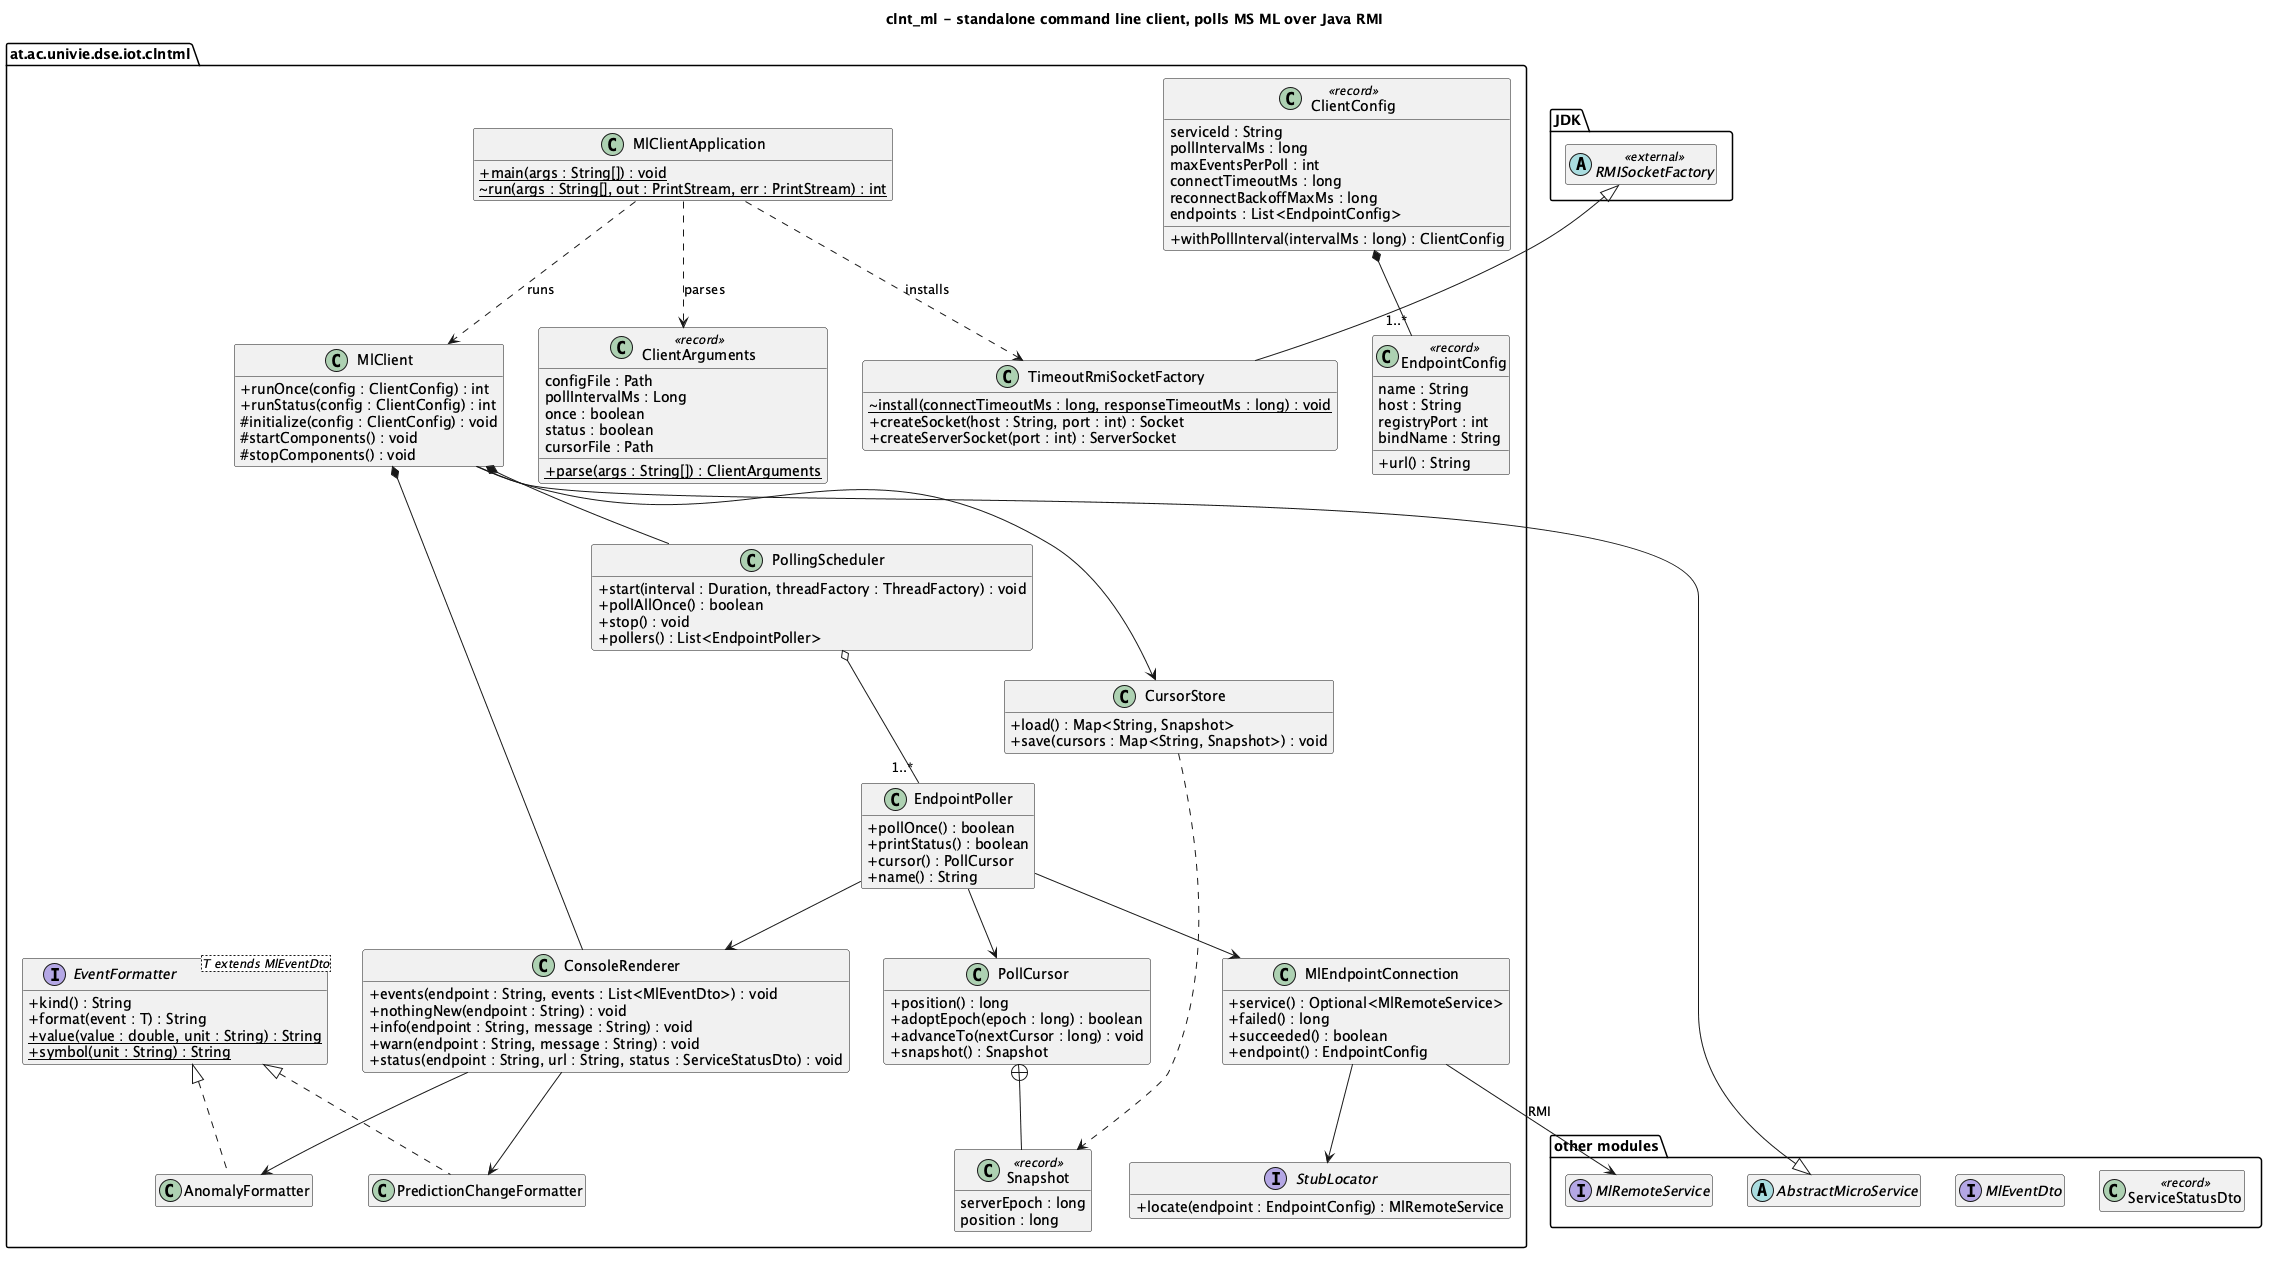

The diagram above was rendered by PlantUML. Its source (embedded in the PNG):
@startuml clnt_ml
title clnt_ml - standalone command line client, polls MS ML over Java RMI
skinparam classAttributeIconSize 0
hide empty members
set separator none

package "other modules" {
  abstract class AbstractMicroService
  interface MlRemoteService
  interface MlEventDto
  class ServiceStatusDto <<record>>
}

package "JDK" {
  abstract class RMISocketFactory <<external>>
}

package "at.ac.univie.dse.iot.clntml" {
  class MlClientApplication {
    +{static} main(args : String[]) : void
    ~{static} run(args : String[], out : PrintStream, err : PrintStream) : int
  }
  class ClientArguments <<record>> {
    configFile : Path
    pollIntervalMs : Long
    once : boolean
    status : boolean
    cursorFile : Path
    +{static} parse(args : String[]) : ClientArguments
  }
  class ClientConfig <<record>> {
    serviceId : String
    pollIntervalMs : long
    maxEventsPerPoll : int
    connectTimeoutMs : long
    reconnectBackoffMaxMs : long
    endpoints : List<EndpointConfig>
    +withPollInterval(intervalMs : long) : ClientConfig
  }
  class EndpointConfig <<record>> {
    name : String
    host : String
    registryPort : int
    bindName : String
    +url() : String
  }
  class MlClient extends AbstractMicroService {
    +runOnce(config : ClientConfig) : int
    +runStatus(config : ClientConfig) : int
    #initialize(config : ClientConfig) : void
    #startComponents() : void
    #stopComponents() : void
  }
  class PollingScheduler {
    +start(interval : Duration, threadFactory : ThreadFactory) : void
    +pollAllOnce() : boolean
    +stop() : void
    +pollers() : List<EndpointPoller>
  }
  class EndpointPoller {
    +pollOnce() : boolean
    +printStatus() : boolean
    +cursor() : PollCursor
    +name() : String
  }
  class MlEndpointConnection {
    +service() : Optional<MlRemoteService>
    +failed() : long
    +succeeded() : boolean
    +endpoint() : EndpointConfig
  }
  interface StubLocator {
    +locate(endpoint : EndpointConfig) : MlRemoteService
  }
  class PollCursor {
    +position() : long
    +adoptEpoch(epoch : long) : boolean
    +advanceTo(nextCursor : long) : void
    +snapshot() : Snapshot
  }
  class Snapshot <<record>> {
    serverEpoch : long
    position : long
  }
  class CursorStore {
    +load() : Map<String, Snapshot>
    +save(cursors : Map<String, Snapshot>) : void
  }
  class ConsoleRenderer {
    +events(endpoint : String, events : List<MlEventDto>) : void
    +nothingNew(endpoint : String) : void
    +info(endpoint : String, message : String) : void
    +warn(endpoint : String, message : String) : void
    +status(endpoint : String, url : String, status : ServiceStatusDto) : void
  }
  interface EventFormatter<T extends MlEventDto> {
    +kind() : String
    +format(event : T) : String
    +{static} value(value : double, unit : String) : String
    +{static} symbol(unit : String) : String
  }
  class AnomalyFormatter implements EventFormatter
  class PredictionChangeFormatter implements EventFormatter
  class TimeoutRmiSocketFactory extends RMISocketFactory {
    ~{static} install(connectTimeoutMs : long, responseTimeoutMs : long) : void
    +createSocket(host : String, port : int) : Socket
    +createServerSocket(port : int) : ServerSocket
  }
}

MlClientApplication ..> ClientArguments : parses
MlClientApplication ..> MlClient : runs
MlClientApplication ..> TimeoutRmiSocketFactory : installs
ClientConfig *-- "1..*" EndpointConfig
MlClient *-- PollingScheduler
MlClient *-- ConsoleRenderer
MlClient --> CursorStore
PollingScheduler o-- "1..*" EndpointPoller
EndpointPoller --> MlEndpointConnection
EndpointPoller --> PollCursor
EndpointPoller --> ConsoleRenderer
MlEndpointConnection --> StubLocator
MlEndpointConnection --> MlRemoteService : RMI
PollCursor +-- Snapshot
CursorStore ..> Snapshot
ConsoleRenderer --> AnomalyFormatter
ConsoleRenderer --> PredictionChangeFormatter
@enduml